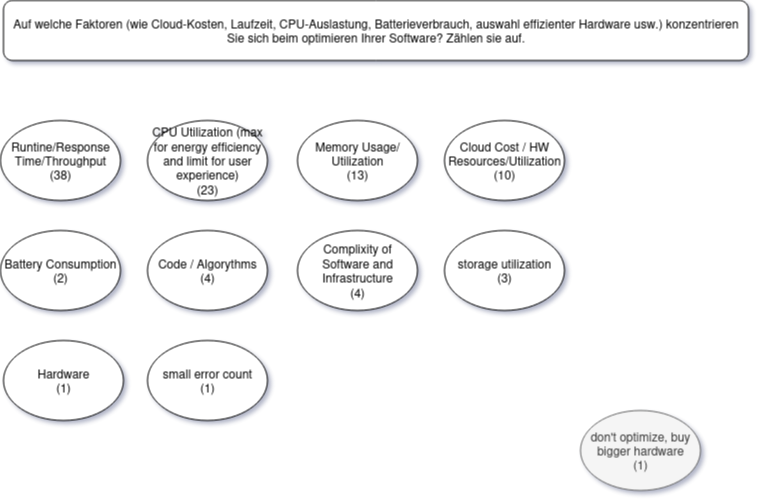

The diagram above was exported from draw.io. Its source (the exported page's mxGraphModel, read from the mxfile embedded in the PNG):
<mxGraphModel dx="2000" dy="1155" grid="1" gridSize="10" guides="1" tooltips="1" connect="1" arrows="1" fold="1" page="1" pageScale="1" pageWidth="850" pageHeight="1100" math="0" shadow="0">
  <root>
    <mxCell id="0" />
    <mxCell id="1" parent="0" />
    <mxCell id="WARs0djUubtL5o8BdJMe-1" value="Auf welche Faktoren (wie Cloud-Kosten, Laufzeit, CPU-Auslastung, Batterieverbrauch, auswahl effizienter Hardware usw.) konzentrieren Sie sich beim optimieren Ihrer Software? Zählen sie auf." style="rounded=1;whiteSpace=wrap;html=1;" parent="1" vertex="1">
      <mxGeometry x="53" y="20" width="745" height="60" as="geometry" />
    </mxCell>
    <mxCell id="WARs0djUubtL5o8BdJMe-2" value="don't optimize, buy bigger hardware&lt;br&gt;(1)" style="ellipse;whiteSpace=wrap;html=1;fillColor=#f5f5f5;fontColor=#333333;strokeColor=#666666;" parent="1" vertex="1">
      <mxGeometry x="630" y="430" width="120" height="80" as="geometry" />
    </mxCell>
    <mxCell id="WARs0djUubtL5o8BdJMe-3" value="small error count&lt;br&gt;(1)" style="ellipse;whiteSpace=wrap;html=1;" parent="1" vertex="1">
      <mxGeometry x="197" y="360" width="120" height="80" as="geometry" />
    </mxCell>
    <mxCell id="WARs0djUubtL5o8BdJMe-4" value="&lt;div&gt;Complixity of Software and Infrastructure&lt;/div&gt;&lt;div&gt;(4)&lt;/div&gt;" style="ellipse;whiteSpace=wrap;html=1;" parent="1" vertex="1">
      <mxGeometry x="347" y="250" width="120" height="80" as="geometry" />
    </mxCell>
    <mxCell id="WARs0djUubtL5o8BdJMe-5" value="&lt;div&gt;Code / Algorythms&lt;/div&gt;&lt;div&gt;(4)&lt;/div&gt;" style="ellipse;whiteSpace=wrap;html=1;" parent="1" vertex="1">
      <mxGeometry x="197" y="250" width="120" height="80" as="geometry" />
    </mxCell>
    <mxCell id="WARs0djUubtL5o8BdJMe-6" value="&lt;div&gt;Battery Consumption&lt;/div&gt;(2)" style="ellipse;whiteSpace=wrap;html=1;" parent="1" vertex="1">
      <mxGeometry x="50" y="250" width="120" height="80" as="geometry" />
    </mxCell>
    <mxCell id="WARs0djUubtL5o8BdJMe-7" value="Hardware&lt;br&gt;(1)" style="ellipse;whiteSpace=wrap;html=1;" parent="1" vertex="1">
      <mxGeometry x="53" y="360" width="120" height="80" as="geometry" />
    </mxCell>
    <mxCell id="WARs0djUubtL5o8BdJMe-8" value="Cloud Cost / HW Resources/Utilization&lt;br&gt;(10)" style="ellipse;whiteSpace=wrap;html=1;" parent="1" vertex="1">
      <mxGeometry x="494" y="140" width="120" height="80" as="geometry" />
    </mxCell>
    <mxCell id="WARs0djUubtL5o8BdJMe-9" value="storage utilization&lt;br&gt;(3)" style="ellipse;whiteSpace=wrap;html=1;" parent="1" vertex="1">
      <mxGeometry x="494" y="250" width="120" height="80" as="geometry" />
    </mxCell>
    <mxCell id="WARs0djUubtL5o8BdJMe-10" value="Memory Usage/Utilization&lt;br&gt;(13)" style="ellipse;whiteSpace=wrap;html=1;" parent="1" vertex="1">
      <mxGeometry x="347" y="140" width="120" height="80" as="geometry" />
    </mxCell>
    <mxCell id="WARs0djUubtL5o8BdJMe-11" value="CPU Utilization (max for energy efficiency and limit for user experience)&lt;br&gt;(23)" style="ellipse;whiteSpace=wrap;html=1;" parent="1" vertex="1">
      <mxGeometry x="197" y="140" width="120" height="80" as="geometry" />
    </mxCell>
    <mxCell id="WARs0djUubtL5o8BdJMe-12" value="Runtine/Response Time/Throughput&lt;br&gt;(38)" style="ellipse;whiteSpace=wrap;html=1;" parent="1" vertex="1">
      <mxGeometry x="50" y="140" width="120" height="80" as="geometry" />
    </mxCell>
  </root>
</mxGraphModel>